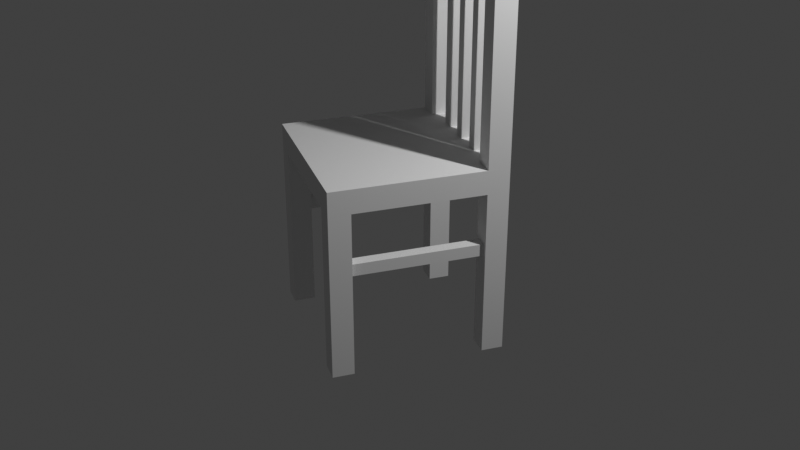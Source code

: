 # Source: chairblend.blend  (saved by Blender 3.0.42; exported with 4.5.12 LTS)
import bpy
from mathutils import Matrix  # noqa: F401  (used for matrix-valued properties, if any)

bpy.ops.wm.read_factory_settings(use_empty=True)
scene = bpy.context.scene
scene.name = 'Scene'

# ---- collections
col_collection = bpy.data.collections.new('Collection'); scene.collection.children.link(col_collection)

# ---- materials (node trees are filled in below, after node groups)
mat_material_001 = bpy.data.materials.new('Material.001')
mat_material_001.use_transparent_shadow = False

# ---- material node trees

# ---- world
world_world = bpy.data.worlds.new('World'); scene.world = world_world
world_world.use_nodes = True; world_world.node_tree.nodes.clear()
_N = world_world.node_tree.nodes; _L = world_world.node_tree.links
n0 = _N.new('ShaderNodeOutputWorld'); n0.name = 'World Output'; n0.location = (300, 300)
n1 = _N.new('ShaderNodeBackground'); n1.name = 'Background'; n1.location = (10, 300)
n1.inputs[0].default_value = (0.05088, 0.05088, 0.05088, 1.0)
_L.new(n1.outputs[0], n0.inputs[0])
n0.is_active_output = True
world_world.color = (0.05088, 0.05088, 0.05088)
world_world.use_sun_shadow = False
world_world.sun_shadow_jitter_overblur = 0.0

# ---- cameras
cam_camera = bpy.data.cameras.new('Camera')
cam_camera.clip_end = 100.0
cam_camera.ortho_scale = 7.314

# ---- lights
light_light = bpy.data.lights.new('Light', 'POINT')
light_light.transmission_factor = 0.0
light_light.energy = 1000.0
light_light.shadow_soft_size = 0.1
light_light.shadow_maximum_resolution = 0.006
light_light.use_absolute_resolution = True

# ---- meshes
me_cube_001 = bpy.data.meshes.new('Cube.001')
me_cube_001.from_pydata([(-1.23, -0.5906, 1.0), (0.4009, -1.351, 1.0), (1.162, 0.2801, 1.0), (-0.4697, 1.041, 1.0), (0.4009, -1.351, 0.75), (0.9577, 0.3752, 0.75), (1.162, 0.2801, -1.0), (1.162, 0.2801, 0.75), (1.067, 0.07615, 0.75), (0.8626, 0.1712, 0.75), (0.9577, 0.3752, -1.0), (1.067, 0.07615, -1.0), (0.8626, 0.1712, -1.0), (-0.3609, 0.7418, -1.0), (-0.5648, 0.8369, 0.75), (-0.5648, 0.8369, -1.0), (-0.4697, 1.041, 0.75), (-0.2658, 0.9457, 0.75), (-0.2658, 0.9457, -1.0), (-0.3609, 0.7418, 0.75), (-0.4697, 1.041, -1.0), (-1.027, -0.6857, -1.0), (-1.027, -0.6857, 0.75), (-1.23, -0.5906, 0.75), (-1.135, -0.3866, 0.75), (-1.135, -0.3866, -1.0), (-0.9314, -0.4817, 0.75), (-0.9314, -0.4817, -1.0), (-1.23, -0.5906, -1.0), (0.2921, -1.052, 0.75), (0.496, -1.147, 0.75), (0.496, -1.147, -1.0), (0.197, -1.256, -1.0), (0.197, -1.256, 0.75), (0.4009, -1.351, -1.0), (0.2921, -1.052, -1.0), (-1.027, -0.6857, 1.0), (-1.027, -0.6857, 3.5), (-1.135, -0.3866, 3.5), (-1.135, -0.3866, 1.0), (-0.9314, -0.4817, 1.0), (-0.9314, -0.4817, 3.5), (-1.23, -0.5906, 3.5), (-0.3609, 0.7418, 1.0), (-0.5648, 0.8369, 1.0), (-0.5648, 0.8369, 3.5), (-0.4697, 1.041, 3.5), (-0.2658, 0.9457, 1.0), (-0.3609, 0.7418, 3.5), (-0.2658, 0.9457, 3.5), (-0.9673, -0.465, 3.017), (-0.3967, 0.7585, 3.409), (-0.3967, 0.7585, 3.017), (-0.529, 0.8202, 3.409), (-1.1, -0.4034, 3.409), (-1.1, -0.4034, 3.017), (-0.529, 0.8202, 3.017), (-0.9673, -0.465, 3.409), (-0.6887, 0.4532, 3.017), (-0.6358, 0.5666, 1.0), (-0.6358, 0.5666, 3.017), (-0.5223, 0.5137, 1.0), (-0.5223, 0.5137, 3.017), (-0.5752, 0.4003, 1.0), (-0.5752, 0.4003, 3.017), (-0.6887, 0.4532, 1.0), (-0.7784, 0.2608, 3.017), (-0.7784, 0.2608, 1.0), (-0.6649, 0.2078, 1.0), (-0.6649, 0.2078, 3.017), (-0.7179, 0.09438, 1.0), (-0.7179, 0.09438, 3.017), (-0.8313, 0.1473, 3.017), (-0.8313, 0.1473, 1.0), (-0.921, -0.04513, 1.0), (-0.921, -0.04513, 3.017), (-0.8076, -0.09804, 1.0), (-0.8076, -0.09804, 3.017), (-0.8605, -0.2115, 1.0), (-0.8605, -0.2115, 3.017), (-0.974, -0.1586, 3.017), (-0.974, -0.1586, 1.0), (0.8836, 0.2162, 0.197), (-0.3399, 0.7868, 0.07132), (-0.2868, 0.9007, 0.197), (0.9367, 0.3302, 0.197), (0.9367, 0.3302, 0.07132), (-0.2868, 0.9007, 0.07132), (0.8836, 0.2162, 0.07132), (-0.3399, 0.7868, 0.197), (-1.006, -0.6407, 0.197), (-1.006, -0.6407, 0.07132), (0.2711, -1.097, 0.07132), (0.218, -1.211, 0.07132), (-0.9524, -0.5267, 0.07132), (0.218, -1.211, 0.197), (0.2711, -1.097, 0.197), (-0.9524, -0.5267, 0.197)], [], [(2, 0, 1), (3, 0, 2), (2, 16, 3), (7, 16, 2), (1, 7, 2), (4, 7, 1), (16, 4, 23), (7, 4, 16), (3, 23, 0), (16, 23, 3), (0, 4, 1), (23, 4, 0), (5, 12, 9), (10, 12, 5), (7, 10, 5), (6, 10, 7), (8, 6, 7), (11, 6, 8), (9, 11, 8), (12, 11, 9), (11, 10, 6), (12, 10, 11), (14, 13, 19), (15, 13, 14), (16, 15, 14), (20, 15, 16), (17, 20, 16), (18, 20, 17), (19, 18, 17), (13, 18, 19), (18, 15, 20), (13, 15, 18), (22, 27, 26), (21, 27, 22), (23, 21, 22), (28, 21, 23), (24, 28, 23), (25, 28, 24), (26, 25, 24), (27, 25, 26), (25, 21, 28), (27, 21, 25), (30, 35, 29), (31, 35, 30), (4, 31, 30), (34, 31, 4), (33, 34, 4), (32, 34, 33), (29, 32, 33), (35, 32, 29), (32, 31, 34), (35, 31, 32), (37, 40, 41), (36, 40, 37), (42, 36, 37), (0, 36, 42), (38, 0, 42), (39, 0, 38), (41, 39, 38), (40, 39, 41), (38, 37, 41), (42, 37, 38), (48, 47, 49), (43, 47, 48), (45, 43, 48), (44, 43, 45), (46, 44, 45), (3, 44, 46), (49, 3, 46), (47, 3, 49), (46, 48, 49), (45, 48, 46), (51, 57, 50), (52, 51, 50), (54, 53, 56), (55, 54, 56), (55, 56, 52), (50, 55, 52), (57, 51, 53), (54, 57, 53), (60, 65, 58), (59, 65, 60), (62, 59, 60), (61, 59, 62), (64, 61, 62), (63, 61, 64), (58, 63, 64), (65, 63, 58), (66, 73, 72), (67, 73, 66), (69, 67, 66), (68, 67, 69), (71, 68, 69), (70, 68, 71), (72, 70, 71), (73, 70, 72), (75, 81, 80), (74, 81, 75), (77, 74, 75), (76, 74, 77), (79, 76, 77), (78, 76, 79), (80, 78, 79), (81, 78, 80), (89, 88, 82), (83, 88, 89), (85, 87, 84), (86, 87, 85), (86, 83, 87), (88, 83, 86), (82, 84, 89), (85, 84, 82), (96, 94, 97), (92, 94, 96), (90, 93, 95), (91, 93, 90), (91, 92, 93), (94, 92, 91), (97, 95, 96), (90, 95, 97)])
_uv = me_cube_001.uv_layers.new(name='UVMap')
_uv.uv.foreach_set('vector', [0.04418, 0.3601, 0.3601, 0.04418, 0.3601, 0.3601, 0.04418, 0.04418, 0.3601, 0.04418, 0.04418, 0.3601, 0.04418, 0.3601, 0.0003055, 0.04418, 0.04418, 0.04418, 0.0003055, 0.3601, 0.0003055, 0.04418, 0.04418, 0.3601, 0.3601, 0.3601, 0.04418, 0.404, 0.04418, 0.3601, 0.3601, 0.404, 0.04418, 0.404, 0.3601, 0.3601, 0.04418, 0.7199, 0.3601, 0.404, 0.3601, 0.7199, 0.04418, 0.404, 0.3601, 0.404, 0.04418, 0.7199, 0.04418, 0.04418, 0.3601, 0.0003055, 0.3601, 0.04418, 0.04418, 0.0003055, 0.3601, 0.0003055, 0.04418, 0.04418, 0.3601, 0.04418, 0.404, 0.3601, 0.3601, 0.3601, 0.404, 0.04418, 0.404, 0.3601, 0.3601, 0.04418, 0.5779, 0.2231, 0.5384, 0.5303, 0.5384, 0.2231, 0.5779, 0.5303, 0.5384, 0.5303, 0.5779, 0.2231, 0.6174, 0.2231, 0.5779, 0.5303, 0.5779, 0.2231, 0.6174, 0.5303, 0.5779, 0.5303, 0.6174, 0.2231, 0.6569, 0.2231, 0.6174, 0.5303, 0.6174, 0.2231, 0.6569, 0.5303, 0.6174, 0.5303, 0.6569, 0.2231, 0.5384, 0.2231, 0.4989, 0.5303, 0.4989, 0.2231, 0.5384, 0.5303, 0.4989, 0.5303, 0.5384, 0.2231, 0.4989, 0.5303, 0.5384, 0.5698, 0.4989, 0.5698, 0.5384, 0.5303, 0.5384, 0.5698, 0.4989, 0.5303, 0.5384, 0.06454, 0.4989, 0.3717, 0.4989, 0.06454, 0.5384, 0.3717, 0.4989, 0.3717, 0.5384, 0.06454, 0.5779, 0.06454, 0.5384, 0.3717, 0.5384, 0.06454, 0.5779, 0.3717, 0.5384, 0.3717, 0.5779, 0.06454, 0.6174, 0.06454, 0.5779, 0.3717, 0.5779, 0.06454, 0.6174, 0.3717, 0.5779, 0.3717, 0.6174, 0.06454, 0.6569, 0.06454, 0.6174, 0.3717, 0.6174, 0.06454, 0.6569, 0.3717, 0.6174, 0.3717, 0.6569, 0.06454, 0.4989, 0.4112, 0.5384, 0.3717, 0.5384, 0.4112, 0.4989, 0.3717, 0.5384, 0.3717, 0.4989, 0.4112, 0.8703, 0.5055, 0.9098, 0.1984, 0.9098, 0.5055, 0.8703, 0.1984, 0.9098, 0.1984, 0.8703, 0.5055, 0.8308, 0.5055, 0.8703, 0.1984, 0.8703, 0.5055, 0.8308, 0.1984, 0.8703, 0.1984, 0.8308, 0.5055, 0.7914, 0.5055, 0.8308, 0.1984, 0.8308, 0.5055, 0.7914, 0.1984, 0.8308, 0.1984, 0.7914, 0.5055, 0.7519, 0.5055, 0.7914, 0.1984, 0.7914, 0.5055, 0.7519, 0.1984, 0.7914, 0.1984, 0.7519, 0.5055, 0.7914, 0.1984, 0.7519, 0.1589, 0.7914, 0.1589, 0.7519, 0.1984, 0.7519, 0.1589, 0.7914, 0.1984, 0.5933, 0.8227, 0.6328, 0.5155, 0.6328, 0.8227, 0.5933, 0.5155, 0.6328, 0.5155, 0.5933, 0.8227, 0.7118, 0.8227, 0.7513, 0.5155, 0.7513, 0.8227, 0.7118, 0.5155, 0.7513, 0.5155, 0.7118, 0.8227, 0.6723, 0.8227, 0.7118, 0.5155, 0.7118, 0.8227, 0.6723, 0.5155, 0.7118, 0.5155, 0.6723, 0.8227, 0.6328, 0.8227, 0.6723, 0.5155, 0.6723, 0.8227, 0.6328, 0.5155, 0.6723, 0.5155, 0.6328, 0.8227, 0.6328, 0.476, 0.5933, 0.5155, 0.5933, 0.476, 0.6328, 0.5155, 0.5933, 0.5155, 0.6328, 0.476, 0.4441, 0.1188, 0.8829, 0.1583, 0.4441, 0.1583, 0.8829, 0.1188, 0.8829, 0.1583, 0.4441, 0.1188, 0.4441, 0.07929, 0.8829, 0.1188, 0.4441, 0.1188, 0.8829, 0.07929, 0.8829, 0.1188, 0.4441, 0.07929, 0.4441, 0.0398, 0.8829, 0.07929, 0.4441, 0.07929, 0.8829, 0.0398, 0.8829, 0.07929, 0.4441, 0.0398, 0.4441, 0.0003057, 0.8829, 0.0398, 0.4441, 0.0398, 0.8829, 0.0003055, 0.8829, 0.0398, 0.4441, 0.0003057, 0.4441, 0.0398, 0.4046, 0.0003057, 0.4441, 0.0003057, 0.4046, 0.0398, 0.4046, 0.0003057, 0.4441, 0.0398, 0.0398, 0.7205, 0.4786, 0.76, 0.0398, 0.76, 0.4786, 0.7205, 0.4786, 0.76, 0.0398, 0.7205, 0.0398, 0.839, 0.4786, 0.8785, 0.0398, 0.8785, 0.4786, 0.839, 0.4786, 0.8785, 0.0398, 0.839, 0.0398, 0.7995, 0.4786, 0.839, 0.0398, 0.839, 0.4786, 0.7995, 0.4786, 0.839, 0.0398, 0.7995, 0.0398, 0.76, 0.4786, 0.7995, 0.0398, 0.7995, 0.4786, 0.76, 0.4786, 0.7995, 0.0398, 0.76, 0.0003055, 0.839, 0.0398, 0.8785, 0.0003055, 0.8785, 0.0398, 0.839, 0.0398, 0.8785, 0.0003055, 0.839, 0.7519, 0.695, 0.9888, 0.695, 0.9888, 0.6262, 0.7519, 0.6262, 0.7519, 0.695, 0.9888, 0.6262, 0.9888, 0.5318, 0.7519, 0.5318, 0.7519, 0.6006, 0.9888, 0.6006, 0.9888, 0.5318, 0.7519, 0.6006, 0.9888, 0.6006, 0.7519, 0.6006, 0.7519, 0.6262, 0.9888, 0.6262, 0.9888, 0.6006, 0.7519, 0.6262, 0.9888, 0.5061, 0.7519, 0.5061, 0.7519, 0.5318, 0.9888, 0.5318, 0.9888, 0.5061, 0.7519, 0.5318, 0.5933, 0.9557, 0.9473, 0.9777, 0.5933, 0.9777, 0.9473, 0.9557, 0.9473, 0.9777, 0.5933, 0.9557, 0.5933, 0.9338, 0.9473, 0.9557, 0.5933, 0.9557, 0.9473, 0.9338, 0.9473, 0.9557, 0.5933, 0.9338, 0.5933, 0.9118, 0.9473, 0.9338, 0.5933, 0.9338, 0.9473, 0.9118, 0.9473, 0.9338, 0.5933, 0.9118, 0.5933, 0.9777, 0.9473, 0.9997, 0.5933, 0.9997, 0.9473, 0.9777, 0.9473, 0.9997, 0.5933, 0.9777, 0.0003055, 0.9231, 0.3543, 0.945, 0.0003055, 0.945, 0.3543, 0.9231, 0.3543, 0.945, 0.0003055, 0.9231, 0.0003055, 0.9011, 0.3543, 0.9231, 0.0003055, 0.9231, 0.3543, 0.9011, 0.3543, 0.9231, 0.0003055, 0.9011, 0.0003055, 0.8791, 0.3543, 0.9011, 0.0003055, 0.9011, 0.3543, 0.8791, 0.3543, 0.9011, 0.0003055, 0.8791, 0.0003055, 0.945, 0.3543, 0.967, 0.0003055, 0.967, 0.3543, 0.945, 0.3543, 0.967, 0.0003055, 0.945, 0.5933, 0.8672, 0.9473, 0.8892, 0.5933, 0.8892, 0.9473, 0.8672, 0.9473, 0.8892, 0.5933, 0.8672, 0.5933, 0.8453, 0.9473, 0.8672, 0.5933, 0.8672, 0.9473, 0.8453, 0.9473, 0.8672, 0.5933, 0.8453, 0.5933, 0.8233, 0.9473, 0.8453, 0.5933, 0.8453, 0.9473, 0.8233, 0.9473, 0.8453, 0.5933, 0.8233, 0.5933, 0.8892, 0.9473, 0.9112, 0.5933, 0.9112, 0.9473, 0.8892, 0.9473, 0.9112, 0.5933, 0.8892, 0.5817, 0.713, 0.5597, 0.476, 0.5817, 0.476, 0.5597, 0.713, 0.5597, 0.476, 0.5817, 0.713, 0.5155, 0.476, 0.5376, 0.713, 0.5155, 0.713, 0.5376, 0.476, 0.5376, 0.713, 0.5155, 0.476, 0.5376, 0.476, 0.5597, 0.713, 0.5376, 0.713, 0.5597, 0.476, 0.5597, 0.713, 0.5376, 0.476, 0.4935, 0.476, 0.5155, 0.713, 0.4935, 0.713, 0.5155, 0.476, 0.5155, 0.713, 0.4935, 0.476, 0.4929, 0.713, 0.4708, 0.476, 0.4929, 0.476, 0.4708, 0.713, 0.4708, 0.476, 0.4929, 0.713, 0.4267, 0.476, 0.4487, 0.713, 0.4267, 0.713, 0.4487, 0.476, 0.4487, 0.713, 0.4267, 0.476, 0.4487, 0.476, 0.4708, 0.713, 0.4487, 0.713, 0.4708, 0.476, 0.4708, 0.713, 0.4487, 0.476, 0.4046, 0.476, 0.4267, 0.713, 0.4046, 0.713, 0.4267, 0.476, 0.4267, 0.713, 0.4046, 0.476])
me_cube_001.materials.append(mat_material_001)
me_cube_001.use_remesh_fix_poles = True
me_cube_001.use_remesh_preserve_attributes = False
me_cube_001.update()

# ---- objects
ob_cube = bpy.data.objects.new('Cube', me_cube_001)
ob_light = bpy.data.objects.new('Light', light_light)
ob_camera = bpy.data.objects.new('Camera', cam_camera)

# ---- transforms, parenting, visibility, modifiers, constraints
ob_cube.location = (0.0, 0.0, -0.25)
ob_cube.rotation_mode = 'QUATERNION'
ob_cube.rotation_quaternion = (0.7071, 0.0, 0.0, -0.7071)
ob_light.location = (4.076, 1.005, 5.904)
ob_light.rotation_euler = (0.6503, 0.05522, 1.866)
ob_light.lock_rotations_4d = False
ob_light.empty_display_type = 'ARROWS'
ob_light.color = (0.0, 0.0, 0.0, 0.0)
ob_light.lineart.crease_threshold = 0.0
ob_camera.location = (7.359, -6.926, 4.958)
ob_camera.rotation_euler = (1.109, 0.0, 0.8149)
ob_camera.lock_rotations_4d = False
ob_camera.empty_display_type = 'ARROWS'
ob_camera.color = (0.0, 0.0, 0.0, 0.0)
ob_camera.display_type = 'WIRE'
ob_camera.lineart.crease_threshold = 0.0

# ---- collection membership
scene.collection.objects.link(ob_cube)
col_collection.objects.link(ob_light)
col_collection.objects.link(ob_camera)

# ---- scene / render settings (as saved in the file)
scene.camera = ob_camera
scene.frame_start = 1; scene.frame_end = 250; scene.frame_set(1)
scene.render.engine = 'BLENDER_EEVEE_NEXT'
scene.cycles.sampling_pattern = 'TABULATED_SOBOL'
scene.cycles.use_light_tree = False
scene.view_settings.view_transform = 'Standard'
bpy.context.view_layer.update()
